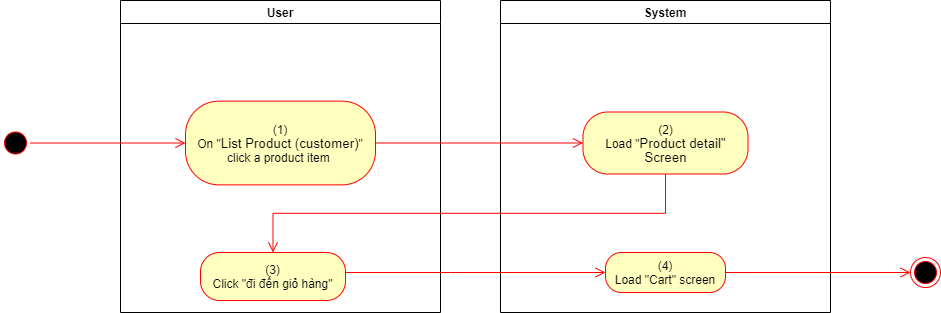

The diagram above was exported from draw.io. Its source (the exported page's mxGraphModel, read from the mxfile embedded in the PNG):
<mxGraphModel dx="1086" dy="806" grid="1" gridSize="10" guides="1" tooltips="1" connect="1" arrows="1" fold="1" page="1" pageScale="1" pageWidth="850" pageHeight="1100" math="0" shadow="0">
  <root>
    <mxCell id="0" />
    <mxCell id="1" parent="0" />
    <mxCell id="Gau_6qyvECgV2xZSKw8z-1" value="User" style="swimlane;whiteSpace=wrap" parent="1" vertex="1">
      <mxGeometry x="140" y="128" width="320" height="312" as="geometry">
        <mxRectangle x="120" y="128" width="60" height="23" as="alternateBounds" />
      </mxGeometry>
    </mxCell>
    <mxCell id="Gau_6qyvECgV2xZSKw8z-2" value="&lt;span&gt;(1)&lt;/span&gt;&lt;br style=&quot;padding: 0px ; margin: 0px&quot;&gt;&lt;span&gt;On &quot;&lt;/span&gt;&lt;span lang=&quot;EN-GB&quot; style=&quot;font-size: 10.0pt ; line-height: 107% ; font-family: &amp;#34;arial&amp;#34; , sans-serif&quot;&gt;List Product (customer)&lt;/span&gt;&lt;span&gt;&quot; click a product item&amp;nbsp;&lt;/span&gt;" style="rounded=1;whiteSpace=wrap;html=1;arcSize=40;fontColor=#000000;fillColor=#ffffc0;strokeColor=#ff0000;" parent="Gau_6qyvECgV2xZSKw8z-1" vertex="1">
      <mxGeometry x="65" y="100.63" width="190" height="83.75" as="geometry" />
    </mxCell>
    <mxCell id="Gau_6qyvECgV2xZSKw8z-10" value="(3)&lt;br&gt;Click &quot;đi đến giỏ hàng&quot;" style="rounded=1;whiteSpace=wrap;html=1;arcSize=40;fontColor=#000000;fillColor=#ffffc0;strokeColor=#ff0000;" parent="Gau_6qyvECgV2xZSKw8z-1" vertex="1">
      <mxGeometry x="80" y="252" width="145" height="48" as="geometry" />
    </mxCell>
    <mxCell id="Gau_6qyvECgV2xZSKw8z-3" value="System" style="swimlane;whiteSpace=wrap;startSize=23;" parent="1" vertex="1">
      <mxGeometry x="520" y="128" width="330" height="312" as="geometry" />
    </mxCell>
    <mxCell id="Gau_6qyvECgV2xZSKw8z-4" value="(2)&lt;br&gt;Load &quot;&lt;span lang=&quot;EN-GB&quot; style=&quot;font-size: 10pt ; line-height: 107% ; font-family: &amp;#34;arial&amp;#34; , sans-serif&quot;&gt;&lt;span lang=&quot;EN-GB&quot; style=&quot;font-size: 10.0pt ; line-height: 107% ; font-family: &amp;#34;arial&amp;#34; , sans-serif&quot;&gt;Product detail&lt;/span&gt;&quot;&lt;br&gt;Screen&lt;br&gt;&lt;/span&gt;" style="rounded=1;whiteSpace=wrap;html=1;arcSize=40;fontColor=#000000;fillColor=#ffffc0;strokeColor=#ff0000;" parent="Gau_6qyvECgV2xZSKw8z-3" vertex="1">
      <mxGeometry x="82.5" y="111.5" width="165" height="62" as="geometry" />
    </mxCell>
    <mxCell id="Gau_6qyvECgV2xZSKw8z-13" value="(4)&lt;br&gt;Load &quot;Cart&quot; screen" style="rounded=1;whiteSpace=wrap;html=1;arcSize=40;fontColor=#000000;fillColor=#ffffc0;strokeColor=#ff0000;" parent="Gau_6qyvECgV2xZSKw8z-3" vertex="1">
      <mxGeometry x="105" y="252" width="120" height="40" as="geometry" />
    </mxCell>
    <mxCell id="Gau_6qyvECgV2xZSKw8z-5" value="" style="ellipse;html=1;shape=startState;fillColor=#000000;strokeColor=#ff0000;" parent="1" vertex="1">
      <mxGeometry x="20" y="255.5" width="30" height="30" as="geometry" />
    </mxCell>
    <mxCell id="Gau_6qyvECgV2xZSKw8z-6" value="" style="edgeStyle=orthogonalEdgeStyle;html=1;verticalAlign=bottom;endArrow=open;endSize=8;strokeColor=#ff0000;rounded=0;entryX=0;entryY=0.5;entryDx=0;entryDy=0;" parent="1" source="Gau_6qyvECgV2xZSKw8z-5" target="Gau_6qyvECgV2xZSKw8z-2" edge="1">
      <mxGeometry relative="1" as="geometry">
        <mxPoint x="200" y="253" as="targetPoint" />
      </mxGeometry>
    </mxCell>
    <mxCell id="Gau_6qyvECgV2xZSKw8z-7" value="" style="edgeStyle=orthogonalEdgeStyle;html=1;verticalAlign=bottom;endArrow=open;endSize=8;strokeColor=#ff0000;rounded=0;entryX=0;entryY=0.5;entryDx=0;entryDy=0;" parent="1" source="Gau_6qyvECgV2xZSKw8z-2" target="Gau_6qyvECgV2xZSKw8z-4" edge="1">
      <mxGeometry relative="1" as="geometry">
        <mxPoint x="600" y="271" as="targetPoint" />
      </mxGeometry>
    </mxCell>
    <mxCell id="Gau_6qyvECgV2xZSKw8z-8" value="" style="ellipse;html=1;shape=endState;fillColor=#000000;strokeColor=#ff0000;" parent="1" vertex="1">
      <mxGeometry x="930" y="385" width="30" height="30" as="geometry" />
    </mxCell>
    <mxCell id="Gau_6qyvECgV2xZSKw8z-9" value="" style="edgeStyle=orthogonalEdgeStyle;html=1;verticalAlign=bottom;endArrow=open;endSize=8;strokeColor=#ff0000;rounded=0;exitX=0.5;exitY=1;exitDx=0;exitDy=0;entryX=0.5;entryY=0;entryDx=0;entryDy=0;" parent="1" source="Gau_6qyvECgV2xZSKw8z-4" target="Gau_6qyvECgV2xZSKw8z-10" edge="1">
      <mxGeometry relative="1" as="geometry">
        <mxPoint x="820" y="760" as="targetPoint" />
        <mxPoint x="850" y="785" as="sourcePoint" />
      </mxGeometry>
    </mxCell>
    <mxCell id="Gau_6qyvECgV2xZSKw8z-11" value="" style="edgeStyle=orthogonalEdgeStyle;html=1;verticalAlign=bottom;endArrow=open;endSize=8;strokeColor=#ff0000;rounded=0;entryX=0;entryY=0.5;entryDx=0;entryDy=0;" parent="1" source="Gau_6qyvECgV2xZSKw8z-10" target="Gau_6qyvECgV2xZSKw8z-13" edge="1">
      <mxGeometry relative="1" as="geometry">
        <mxPoint x="293" y="480" as="targetPoint" />
        <Array as="points">
          <mxPoint x="470" y="400" />
          <mxPoint x="470" y="400" />
        </Array>
      </mxGeometry>
    </mxCell>
    <mxCell id="Gau_6qyvECgV2xZSKw8z-14" value="" style="edgeStyle=orthogonalEdgeStyle;html=1;verticalAlign=bottom;endArrow=open;endSize=8;strokeColor=#ff0000;rounded=0;entryX=0;entryY=0.5;entryDx=0;entryDy=0;" parent="1" source="Gau_6qyvECgV2xZSKw8z-13" target="Gau_6qyvECgV2xZSKw8z-8" edge="1">
      <mxGeometry relative="1" as="geometry">
        <mxPoint x="685" y="480" as="targetPoint" />
      </mxGeometry>
    </mxCell>
  </root>
</mxGraphModel>